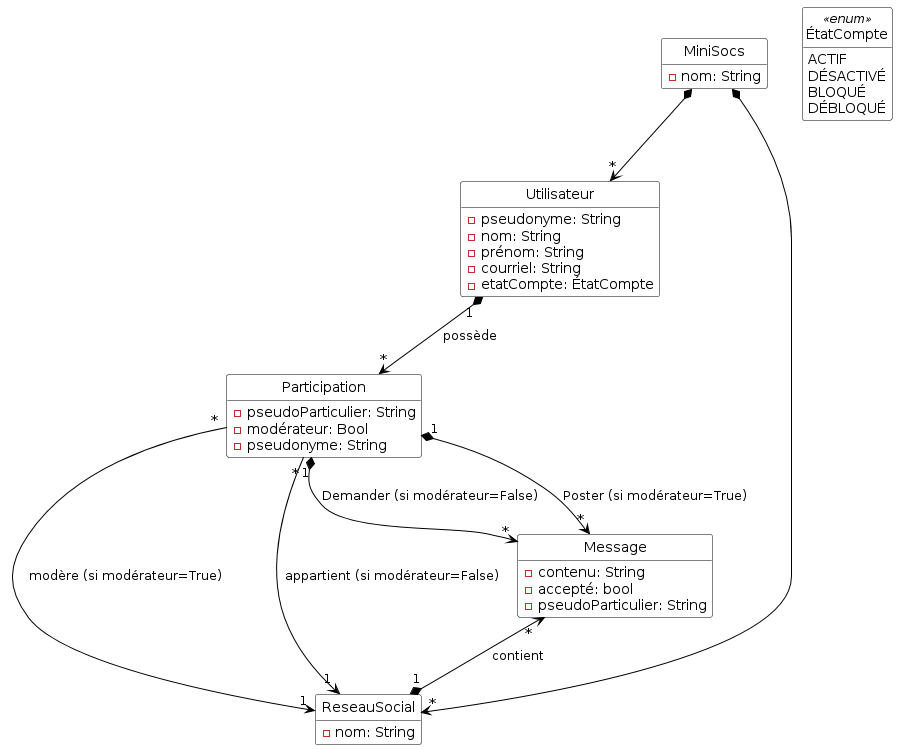

The diagram above was rendered by PlantUML. Its source (embedded in the PNG):
@startuml

'Diagramme de classes (PlantUML)'

'Configuration charte graphique'
hide empty methods
hide circle
skinparam class {
  BackgroundColor White
  ArrowColor Black
  BorderColor Black
}

'Classes, énumérations, etc.'
class MiniSocs {
  - nom: String
}

class Utilisateur {
  - pseudonyme: String
  - nom: String
  - prénom: String
  - courriel: String
  - etatCompte: ÉtatCompte
}
enum ÉtatCompte <<enum>> {
  ACTIF
  DÉSACTIVÉ
  BLOQUÉ
  DÉBLOQUÉ
}

class Participation {
  - pseudoParticulier: String
  - modérateur: Bool
  - pseudonyme: String
}

class ReseauSocial {
  - nom: String
}

class Message {
  - contenu: String
  - accepté: bool
  - pseudoParticulier: String
}

'Associations, etc.'
MiniSocs *--> "*" Utilisateur
Utilisateur "1" *--> "*" Participation: possède
Participation "*" --> "1" ReseauSocial: modère (si modérateur=True)
Participation "*" --> "1" ReseauSocial: appartient (si modérateur=False)
Participation "1" *--> "*" Message: Demander (si modérateur=False)
Participation "1" *--> "*" Message: Poster (si modérateur=True)
Message "*" <--* "1" ReseauSocial: contient
MiniSocs *--> "*" ReseauSocial

'Au besoin, aides pour le positionnement'

@enduml